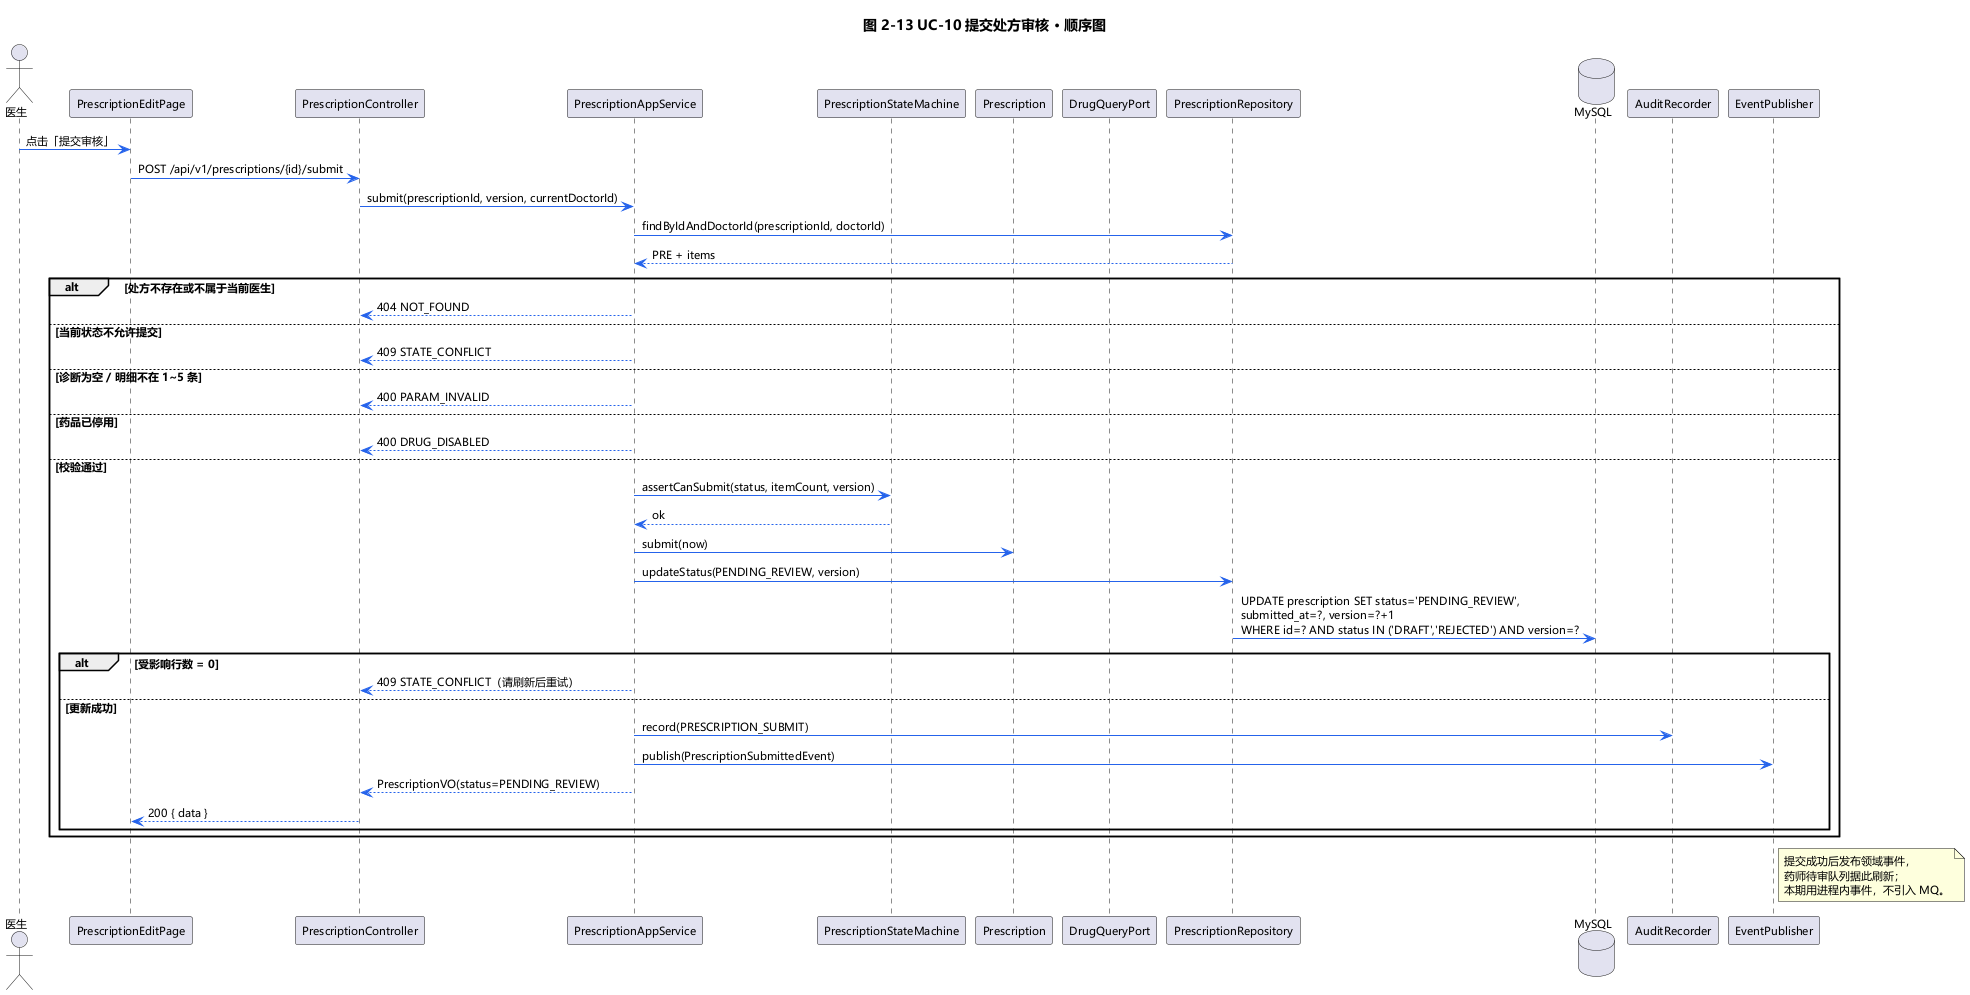

The diagram above was rendered by PlantUML. Its source (embedded in the PNG):
@startuml sequence-uc10
title 图 2-13 UC-10 提交处方审核 · 顺序图

skinparam {
  DefaultFontName Microsoft YaHei
  DefaultFontSize 11
  shadowing false
  ArrowColor #2563EB
  BorderColor #94A3B8
}

actor 医生 as D
participant "PrescriptionEditPage" as UI
participant "PrescriptionController" as CTRL
participant "PrescriptionAppService" as SVC
participant "PrescriptionStateMachine" as SM
participant "Prescription" as PRE
participant "DrugQueryPort" as DRUG
participant "PrescriptionRepository" as REPO
database "MySQL" as DB
participant "AuditRecorder" as AUDIT
participant "EventPublisher" as EVENT

D -> UI : 点击「提交审核」
UI -> CTRL : POST /api/v1/prescriptions/{id}/submit
CTRL -> SVC : submit(prescriptionId, version, currentDoctorId)
SVC -> REPO : findByIdAndDoctorId(prescriptionId, doctorId)
REPO --> SVC : PRE + items

alt 处方不存在或不属于当前医生
  SVC --> CTRL : 404 NOT_FOUND
else 当前状态不允许提交
  SVC --> CTRL : 409 STATE_CONFLICT
else 诊断为空 / 明细不在 1~5 条
  SVC --> CTRL : 400 PARAM_INVALID
else 药品已停用
  SVC --> CTRL : 400 DRUG_DISABLED
else 校验通过
  SVC -> SM : assertCanSubmit(status, itemCount, version)
  SM --> SVC : ok
  SVC -> PRE : submit(now)
  SVC -> REPO : updateStatus(PENDING_REVIEW, version)
  REPO -> DB : UPDATE prescription SET status='PENDING_REVIEW',\nsubmitted_at=?, version=?+1\nWHERE id=? AND status IN ('DRAFT','REJECTED') AND version=?
  alt 受影响行数 = 0
    SVC --> CTRL : 409 STATE_CONFLICT（请刷新后重试）
  else 更新成功
    SVC -> AUDIT : record(PRESCRIPTION_SUBMIT)
    SVC -> EVENT : publish(PrescriptionSubmittedEvent)
    SVC --> CTRL : PrescriptionVO(status=PENDING_REVIEW)
    CTRL --> UI : 200 { data }
  end
end

note right of EVENT
  提交成功后发布领域事件，
  药师待审队列据此刷新；
  本期用进程内事件，不引入 MQ。
end note
@enduml